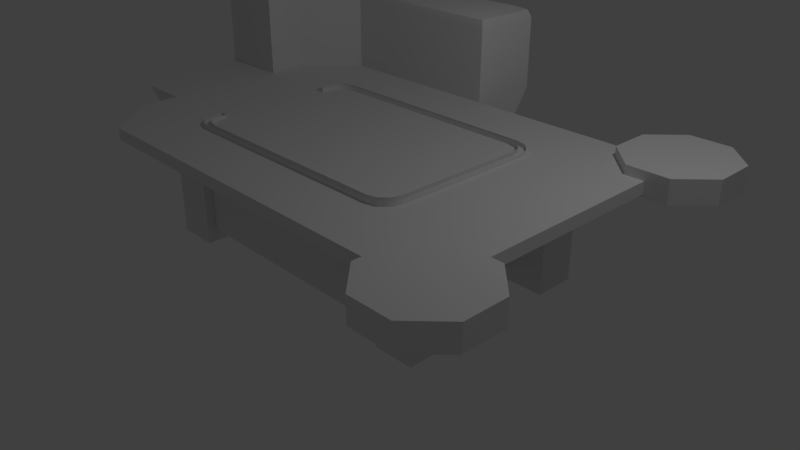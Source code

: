 # Source: RepairPad.blend  (saved by Blender 2.79.0; exported with 4.5.12 LTS)
import bpy
from mathutils import Matrix  # noqa: F401  (used for matrix-valued properties, if any)

bpy.ops.wm.read_factory_settings(use_empty=True)
scene = bpy.context.scene
scene.name = 'Scene'

# ---- collections
col_collection_1 = bpy.data.collections.new('Collection 1'); scene.collection.children.link(col_collection_1)

# ---- materials (node trees are filled in below, after node groups)
mat_material = bpy.data.materials.new('Material')
mat_material.alpha_threshold = 0.0
mat_material.use_transparent_shadow = False
mat_material.roughness = 0.5
mat_material.line_color = (0.0, 0.0, 0.0, 1.0)

# ---- node groups
ng_auto_smooth = bpy.data.node_groups.new('Auto Smooth', 'GeometryNodeTree')
_s = ng_auto_smooth.interface.new_socket(name='Geometry', in_out='OUTPUT', socket_type='NodeSocketGeometry')
_s = ng_auto_smooth.interface.new_socket(name='Geometry', in_out='INPUT', socket_type='NodeSocketGeometry')
_s = ng_auto_smooth.interface.new_socket(name='Angle', in_out='INPUT', socket_type='NodeSocketFloat')
_s.subtype = 'ANGLE'
_s.min_value = 0.0
_s.max_value = 3.142
ng_auto_smooth.is_modifier = True
_N = ng_auto_smooth.nodes; _L = ng_auto_smooth.links
n0 = _N.new('NodeGroupOutput'); n0.name = 'Group Output'; n0.location = (480, -100)
n1 = _N.new('NodeGroupInput'); n1.name = 'Group Input'; n1.location = (-420, -300)
n2 = _N.new('NodeGroupInput'); n2.name = 'Group Input.001'; n2.location = (-60, -100)
n3 = _N.new('GeometryNodeSetShadeSmooth'); n3.name = 'Set Shade Smooth'; n3.location = (120, -100)
n3.domain = 'EDGE'
n4 = _N.new('GeometryNodeSetShadeSmooth'); n4.name = 'Set Shade Smooth.001'; n4.location = (300, -100)
n5 = _N.new('GeometryNodeInputMeshEdgeAngle'); n5.name = 'Edge Angle'; n5.location = (-420, -220)
n6 = _N.new('GeometryNodeInputEdgeSmooth'); n6.name = 'Is Edge Smooth'; n6.location = (-60, -160)
n7 = _N.new('GeometryNodeInputShadeSmooth'); n7.name = 'Is Face Smooth'; n7.location = (-240, -340)
n8 = _N.new('FunctionNodeBooleanMath'); n8.name = 'Boolean Math'; n8.location = (-60, -220)
n9 = _N.new('FunctionNodeCompare'); n9.name = 'Compare'; n9.location = (-240, -180)
n9.operation = 'LESS_EQUAL'
_L.new(n5.outputs[0], n9.inputs[0])
_L.new(n4.outputs[0], n0.inputs[0])
_L.new(n1.outputs[1], n9.inputs[1])
_L.new(n9.outputs[0], n8.inputs[0])
_L.new(n7.outputs[0], n8.inputs[1])
_L.new(n2.outputs[0], n3.inputs[0])
_L.new(n6.outputs[0], n3.inputs[1])
_L.new(n3.outputs[0], n4.inputs[0])
_L.new(n8.outputs[0], n3.inputs[2])
n0.is_active_output = True

# ---- material node trees

# ---- world
world_world = bpy.data.worlds.new('World'); scene.world = world_world
world_world.color = (0.05088, 0.05088, 0.05088)
world_world.use_sun_shadow = False
world_world.sun_shadow_jitter_overblur = 0.0
world_world.cycles.sampling_method = 'MANUAL'

# ---- cameras
cam_camera = bpy.data.cameras.new('Camera')
cam_camera.clip_end = 100.0
cam_camera.lens = 35.0
cam_camera.sensor_width = 32.0
cam_camera.sensor_height = 18.0
cam_camera.ortho_scale = 7.314
cam_camera.dof.focus_distance = 0.0
cam_camera.dof.aperture_fstop = 128.0

# ---- lights
light_lamp = bpy.data.lights.new('Lamp', 'POINT')
light_lamp.transmission_factor = 0.0
light_lamp.cutoff_distance = 30.0
light_lamp.energy = 100.0
light_lamp.shadow_buffer_clip_start = 1.001
light_lamp.shadow_soft_size = 0.1
light_lamp.shadow_maximum_resolution = 0.006
light_lamp.use_absolute_resolution = True

# ---- meshes
me_cube_001 = bpy.data.meshes.new('Cube.001')
me_cube_001.from_pydata([(-1.798, -0.8343, 1.573), (-1.798, 0.7914, 1.573), (-1.798, -0.8343, 2.424), (-1.798, 0.7914, 2.424), (-2.208, -0.8343, 1.573), (-2.4, -0.6424, 1.573), (-2.304, -0.8086, 1.573), (-2.374, -0.7383, 1.573), (0.009721, -0.5561, 1.573), (-0.1822, -0.8343, 1.573), (-0.01599, -0.7383, 1.573), (-0.08624, -0.8086, 1.573), (-2.4, 0.5995, 1.573), (-2.208, 0.7914, 1.573), (-2.374, 0.6955, 1.573), (-2.304, 0.7657, 1.573), (-0.1822, 0.7914, 1.573), (0.009721, 0.5133, 1.573), (-0.08624, 0.7657, 1.573), (-0.01599, 0.6955, 1.573), (-2.208, 0.7914, 2.424), (-2.4, 0.5995, 2.424), (-2.304, 0.7657, 2.424), (-2.374, 0.6955, 2.424), (-2.4, -0.6424, 2.424), (-2.208, -0.8343, 2.424), (-2.374, -0.7383, 2.424), (-2.304, -0.8086, 2.424), (0.009721, 0.5133, 2.338), (-0.1822, 0.7914, 2.424), (-0.01599, 0.6955, 2.424), (-0.08624, 0.7657, 2.424), (-0.1822, -0.8343, 2.424), (0.009721, -0.5561, 2.338), (-0.08624, -0.8086, 2.424), (-0.01599, -0.7383, 2.424), (-1.77, -0.793, 2.569), (-1.77, 0.7502, 2.569), (-2.16, 0.7502, 2.569), (-2.342, 0.568, 2.569), (-2.251, 0.7257, 2.569), (-2.318, 0.6591, 2.569), (-2.342, -0.6108, 2.569), (-2.16, -0.793, 2.569), (-2.318, -0.7019, 2.569), (-2.251, -0.7686, 2.569), (-0.05486, 0.5133, 2.338), (-0.237, 0.7502, 2.569), (-0.07926, 0.6591, 2.569), (-0.1459, 0.7257, 2.569), (-0.237, -0.793, 2.569), (-0.05486, -0.5561, 2.338), (-0.1459, -0.7686, 2.569), (-0.07926, -0.7019, 2.569), (-1.77, -0.793, 1.566), (-1.77, 0.7502, 1.566), (-2.16, 0.7502, 1.566), (-2.342, 0.568, 1.566), (-2.251, 0.7257, 1.566), (-2.318, 0.6591, 1.566), (-2.342, -0.6108, 1.566), (-2.16, -0.793, 1.566), (-2.318, -0.7019, 1.566), (-2.251, -0.7686, 1.566), (-0.05486, 0.5133, 1.573), (-0.237, 0.7502, 1.566), (-0.07926, 0.6591, 1.566), (-0.1459, 0.7257, 1.566), (-0.237, -0.793, 1.566), (-0.05486, -0.5561, 1.573), (-0.1459, -0.7686, 1.566), (-0.07926, -0.7019, 1.566), (0.009721, 0.5995, 2.424), (0.009721, 0.5995, 1.573), (0.009721, -0.6424, 1.573), (0.009721, -0.6424, 2.424), (-0.05486, 0.568, 2.569), (-0.05486, -0.6108, 2.569), (-0.05486, 0.568, 1.573), (-0.05486, -0.6108, 1.573), (-1.262, -0.02143, 2.581), (-1.262, -0.02143, 2.569), (-1.798, -0.8343, 2.535), (-1.771, -0.7942, 2.581), (-1.794, -0.8289, 2.558), (-1.784, -0.8142, 2.575), (-1.771, 0.7513, 2.581), (-1.798, 0.7914, 2.535), (-1.784, 0.7714, 2.575), (-1.794, 0.7861, 2.558), (-2.161, 0.7513, 2.581), (-2.208, 0.7914, 2.535), (-2.185, 0.7714, 2.575), (-2.202, 0.7861, 2.558), (-2.4, 0.5995, 2.535), (-2.344, 0.5689, 2.581), (-2.392, 0.5954, 2.558), (-2.372, 0.5842, 2.575), (-2.304, 0.7657, 2.535), (-2.253, 0.7269, 2.581), (-2.297, 0.7605, 2.558), (-2.278, 0.7463, 2.575), (-2.374, 0.6955, 2.535), (-2.319, 0.6601, 2.581), (-2.367, 0.6907, 2.558), (-2.347, 0.6778, 2.575), (-2.344, -0.6117, 2.581), (-2.4, -0.6424, 2.535), (-2.372, -0.6271, 2.575), (-2.392, -0.6383, 2.558), (-2.208, -0.8343, 2.535), (-2.161, -0.7942, 2.581), (-2.202, -0.8289, 2.558), (-2.185, -0.8142, 2.575), (-2.319, -0.703, 2.581), (-2.374, -0.7383, 2.535), (-2.347, -0.7206, 2.575), (-2.367, -0.7336, 2.558), (-2.253, -0.7698, 2.581), (-2.304, -0.8086, 2.535), (-2.278, -0.7892, 2.575), (-2.297, -0.8034, 2.558), (-0.1822, 0.7914, 2.535), (-0.2355, 0.7513, 2.581), (-0.1893, 0.7861, 2.558), (-0.2088, 0.7714, 2.575), (-0.01599, 0.6955, 2.535), (-0.07745, 0.6601, 2.581), (-0.02423, 0.6907, 2.558), (-0.04672, 0.6778, 2.575), (-0.08624, 0.7657, 2.535), (-0.1442, 0.7269, 2.581), (-0.09401, 0.7605, 2.558), (-0.1152, 0.7463, 2.575), (-0.2355, -0.7942, 2.581), (-0.1822, -0.8343, 2.535), (-0.2088, -0.8142, 2.575), (-0.1893, -0.8289, 2.558), (-0.08624, -0.8086, 2.535), (-0.1442, -0.7698, 2.581), (-0.09401, -0.8034, 2.558), (-0.1152, -0.7892, 2.575), (-0.01599, -0.7383, 2.535), (-0.07745, -0.703, 2.581), (-0.02423, -0.7336, 2.558), (-0.04672, -0.7206, 2.575), (-0.053, 0.5689, 2.581), (0.009721, 0.5995, 2.535), (-0.02164, 0.5842, 2.575), (0.001318, 0.5954, 2.558), (0.009721, -0.6424, 2.535), (-0.053, -0.6117, 2.581), (0.001317, -0.6383, 2.558), (-0.02164, -0.6271, 2.575)], [], [(4, 0, 2, 25), (0, 9, 32, 2), (16, 1, 3, 29), (1, 13, 20, 3), (12, 5, 24, 21), (72, 73, 19, 30), (30, 19, 18, 31), (31, 18, 16, 29), (32, 9, 11, 34), (34, 11, 10, 35), (35, 10, 74, 75), (4, 25, 27, 6), (6, 27, 26, 7), (7, 26, 24, 5), (20, 13, 15, 22), (22, 15, 14, 23), (23, 14, 12, 21), (20, 22, 40, 38), (3, 20, 38, 37), (32, 34, 52, 50), (72, 30, 48, 76), (27, 25, 43, 45), (25, 2, 36, 43), (22, 23, 41, 40), (26, 27, 45, 44), (29, 3, 37, 47), (34, 35, 53, 52), (2, 32, 50, 36), (30, 31, 49, 48), (21, 24, 42, 39), (23, 21, 39, 41), (75, 72, 76, 77), (24, 26, 44, 42), (35, 75, 77, 53), (31, 29, 47, 49), (38, 40, 58, 56), (49, 47, 65, 67), (47, 37, 55, 65), (40, 41, 59, 58), (50, 52, 70, 68), (41, 39, 57, 59), (52, 53, 71, 70), (43, 36, 54, 61), (53, 77, 79, 71), (39, 42, 60, 57), (45, 43, 61, 63), (36, 50, 68, 54), (44, 45, 63, 62), (76, 48, 66, 78), (42, 44, 62, 60), (48, 49, 67, 66), (37, 38, 56, 55), (28, 17, 73, 72), (8, 33, 75, 74), (33, 28, 72, 75), (46, 51, 77, 76), (51, 69, 79, 77), (64, 46, 76, 78), (28, 46, 64, 17), (33, 51, 46, 28), (8, 69, 51, 33), (86, 80, 123), (143, 80, 139), (131, 80, 127), (118, 80, 114), (134, 80, 83), (114, 80, 106), (123, 80, 131), (20, 91, 87, 3), (151, 80, 143), (90, 80, 86), (139, 80, 134), (103, 80, 99), (106, 80, 95), (111, 80, 118), (151, 146, 80), (127, 80, 146), (95, 80, 103), (31, 130, 126, 30), (3, 87, 122, 29), (22, 98, 91, 20), (29, 122, 130, 31), (99, 80, 90), (23, 102, 98, 22), (34, 138, 135, 32), (21, 94, 102, 23), (35, 142, 138, 34), (2, 82, 110, 25), (75, 150, 142, 35), (24, 107, 94, 21), (25, 110, 119, 27), (32, 135, 82, 2), (27, 119, 115, 26), (30, 126, 147, 72), (75, 72, 147, 150), (26, 115, 107, 24), (39, 41, 81), (53, 52, 81), (36, 43, 81), (77, 53, 81), (42, 39, 81), (43, 45, 81), (50, 36, 81), (45, 44, 81), (48, 76, 81), (76, 77, 81), (44, 42, 81), (49, 48, 81), (38, 37, 81), (40, 38, 81), (47, 49, 81), (37, 47, 81), (41, 40, 81), (52, 50, 81), (127, 146, 148, 129), (129, 148, 149, 128), (128, 149, 147, 126), (131, 127, 129, 133), (133, 129, 128, 132), (132, 128, 126, 130), (123, 131, 133, 125), (125, 133, 132, 124), (124, 132, 130, 122), (139, 134, 136, 141), (141, 136, 137, 140), (140, 137, 135, 138), (143, 139, 141, 145), (145, 141, 140, 144), (144, 140, 138, 142), (151, 143, 145, 153), (153, 145, 144, 152), (152, 144, 142, 150), (111, 118, 120, 113), (113, 120, 121, 112), (112, 121, 119, 110), (118, 114, 116, 120), (120, 116, 117, 121), (121, 117, 115, 119), (114, 106, 108, 116), (116, 108, 109, 117), (117, 109, 107, 115), (99, 90, 92, 101), (101, 92, 93, 100), (100, 93, 91, 98), (103, 99, 101, 105), (105, 101, 100, 104), (104, 100, 98, 102), (95, 103, 105, 97), (97, 105, 104, 96), (96, 104, 102, 94), (83, 111, 113, 85), (85, 113, 112, 84), (84, 112, 110, 82), (106, 95, 97, 108), (108, 97, 96, 109), (109, 96, 94, 107), (134, 83, 85, 136), (136, 85, 84, 137), (137, 84, 82, 135), (146, 151, 153, 148), (148, 153, 152, 149), (149, 152, 150, 147), (90, 86, 88, 92), (92, 88, 89, 93), (93, 89, 87, 91), (86, 123, 125, 88), (88, 125, 124, 89), (89, 124, 122, 87), (83, 80, 111)])
me_cube_001.polygons.foreach_set('use_smooth', [True] * 169)
me_cube_001.materials.append(mat_material)
me_cube_001.use_remesh_preserve_volume = False
me_cube_001.use_remesh_preserve_attributes = False
me_cube_001.use_mirror_vertex_groups = False
me_cube_001.update()
me_cube = bpy.data.meshes.new('Cube')
me_cube.from_pydata([(3.0, 2.0, 1.415), (3.0, -2.0, 1.415), (3.0, 2.0, 1.573), (3.0, -2.0, 1.573), (-2.4, -2.0, 1.415), (-2.4, 2.0, 1.573), (-2.4, -2.0, 1.573), (3.0, 1.333, 1.415), (3.0, -1.333, 1.415), (-3.0, -1.333, 1.415), (3.0, 1.333, 1.573), (3.0, -1.333, 1.573), (-3.0, -1.333, 1.573), (-2.4, 1.333, 1.573), (-2.4, -1.333, 1.573), (-2.4, -1.333, 1.415), (-2.4, 1.333, 0.9414), (3.024, 1.987, 1.386), (3.024, 1.987, 1.693), (2.75, 2.649, 1.386), (2.75, 2.649, 1.693), (3.298, 2.649, 1.386), (3.298, 2.649, 1.693), (3.686, 2.261, 1.386), (3.686, 2.261, 1.693), (3.686, 1.713, 1.386), (3.686, 1.713, 1.693), (3.298, 1.325, 1.386), (3.298, 1.325, 1.693), (2.75, 1.325, 1.386), (2.75, 1.325, 1.693), (2.362, 1.713, 1.386), (2.362, 1.713, 1.693), (2.362, 2.261, 1.386), (2.362, 2.261, 1.693), (3.024, -1.992, 1.386), (3.024, -1.992, 1.693), (2.75, -1.33, 1.386), (2.75, -1.33, 1.693), (3.298, -1.33, 1.386), (3.298, -1.33, 1.693), (3.686, -1.718, 1.386), (3.686, -1.718, 1.693), (3.686, -2.266, 1.386), (3.686, -2.266, 1.693), (3.298, -2.654, 1.386), (3.298, -2.654, 1.693), (2.75, -2.654, 1.386), (2.75, -2.654, 1.693), (2.362, -2.266, 1.386), (2.362, -2.266, 1.693), (2.362, -1.718, 1.386), (2.362, -1.718, 1.693), (0.009722, 2.0, 0.9414), (0.009721, -2.0, 1.415), (0.009722, 2.0, 1.573), (0.00972, -2.0, 1.573), (0.009721, 1.333, 0.9414), (0.009721, -1.333, 1.415), (0.009721, 1.333, 1.573), (0.00972, -1.333, 1.573), (3.0, -0.8343, 1.415), (-2.569, -0.7144, 0.943), (3.0, -0.8343, 1.573), (-3.0, -0.8343, 1.573), (-2.4, -0.8343, 0.9414), (0.008325, 2.569, 0.943), (-2.055, 2.569, 0.943), (0.009722, 3.0, 1.573), (-2.4, 3.0, 1.573), (-2.4, 2.0, 0.9414), (-2.661, 2.318, 0.943), (-3.107, 2.707, 1.573), (-3.174, 1.747, 0.943), (-3.707, 2.04, 1.573), (-3.0, 1.333, 1.573), (-3.0, 1.333, 0.9414), (-3.425, 1.142, 0.943), (-4.0, 1.333, 1.573), (2.327, -1.333, 1.573), (2.327, 1.333, 1.573), (2.327, 2.0, 1.415), (2.327, -2.0, 1.415), (2.327, 2.0, 1.573), (2.327, -2.0, 1.573), (2.327, 1.333, 1.415), (2.327, -1.333, 1.415), (2.327, -0.8343, 1.415), (2.327, -0.8343, 1.573), (-2.218, -0.8343, 0.9414), (-2.218, 1.333, 0.9414), (0.007367, 1.333, 0.9414), (0.007366, -1.333, 0.9414), (-2.218, -1.333, 0.9414), (2.147, 1.333, 0.9414), (2.147, -1.333, 0.9414), (0.007366, -0.8343, 0.9414), (2.147, -0.8343, 0.9414), (-1.798, 2.0, 0.9414), (-1.798, -2.0, 1.415), (-1.798, 2.0, 1.573), (-1.798, -2.0, 1.573), (-1.798, 1.333, 0.9414), (-1.798, -1.333, 1.415), (-1.798, 1.333, 1.573), (-1.798, -1.333, 1.573), (-1.539, 2.569, 0.943), (-1.798, 3.0, 1.573), (-1.662, 1.333, 0.9414), (-1.662, -1.333, 0.9414), (-1.662, -0.8343, 0.9414), (1.748, 2.0, 1.415), (1.748, -2.0, 1.415), (1.748, 2.0, 1.573), (1.748, -2.0, 1.573), (1.748, 1.333, 1.415), (1.748, -1.333, 1.415), (1.748, -1.333, 1.573), (1.748, 1.333, 1.573), (1.748, -0.8343, 1.573), (1.612, 1.333, 0.9414), (1.612, -1.333, 0.9414), (1.612, -0.8343, 0.9414), (-3.0, 0.7914, 0.9414), (-2.4, 0.7914, 0.9414), (3.0, 0.7914, 1.415), (3.0, 0.7914, 1.573), (2.327, 0.7914, 1.573), (2.327, 0.7914, 1.415), (-2.218, 0.7914, 0.9414), (0.007366, 0.7914, 0.9414), (2.147, 0.7914, 0.9414), (-1.662, 0.7914, 0.9414), (1.612, 0.7914, 0.9414), (1.748, 0.7914, 1.573), (-2.218, 0.7914, -0.001448), (-2.218, 1.333, -0.001448), (-1.662, 1.333, -0.001448), (-1.662, -1.333, -0.001448), (-2.218, -1.333, -0.001448), (-2.218, -0.8343, -0.001448), (-1.662, -0.8343, -0.001448), (2.147, 0.7914, -0.001448), (2.147, 1.333, -0.001448), (2.147, -1.333, -0.001448), (2.147, -0.8343, -0.001448), (-1.662, 0.7914, -0.001448), (1.612, 1.333, -0.001448), (1.612, -1.333, -0.001448), (1.612, -0.8343, -0.001448), (1.612, 0.7914, -0.001448), (-3.425, 0.677, 0.943), (-4.0, 0.7906, 1.573), (-3.0, 0.7906, 1.573), (-3.0, 0.7906, 0.9414), (-1.798, 2.0, 2.567), (-1.798, 2.144, 2.712), (-1.798, 2.042, 2.669), (-2.464, 2.144, 2.712), (-2.4, 2.0, 2.567), (-2.419, 2.042, 2.669), (-1.798, 2.85, 2.712), (-1.798, 3.0, 2.567), (-1.798, 2.956, 2.669), (-2.4, 3.0, 2.567), (-2.4, 2.85, 2.712), (-2.4, 2.956, 2.669), (-0.1343, 2.144, 2.712), (0.009722, 2.0, 2.567), (-0.03247, 2.042, 2.669), (0.009722, 3.0, 2.567), (-0.1343, 2.85, 2.712), (-0.03247, 2.956, 2.669), (-3.107, 2.707, 2.567), (-3.001, 2.601, 2.712), (-3.076, 2.676, 2.669), (-3.707, 2.04, 2.567), (-3.601, 1.935, 2.712), (-3.676, 2.009, 2.669), (-3.144, 1.389, 2.712), (-3.0, 1.333, 2.567), (-3.042, 1.35, 2.669), (-4.0, 1.333, 2.567), (-3.85, 1.333, 2.712), (-3.956, 1.333, 2.669), (-4.0, 0.7906, 2.567), (-3.85, 0.912, 2.712), (-3.956, 0.818, 2.669), (-3.0, 0.7906, 2.567), (-3.144, 0.912, 2.712), (-3.042, 0.818, 2.669), (-4.0, -0.5663, 1.573), (-3.732, -0.8343, 1.573), (-3.196, -0.7144, 0.943), (-3.425, -0.4849, 0.943)], [(70, 5)], [(9, 4, 6, 12), (14, 12, 6), (8, 11, 3, 1), (70, 16, 76), (99, 101, 6, 4), (105, 14, 6, 101), (103, 99, 4, 15), (98, 102, 16, 70), (15, 65, 89, 93), (100, 5, 13, 104), (9, 15, 4), (0, 2, 10, 7), (61, 63, 11, 8), (75, 13, 5), (75, 5, 159, 180), (65, 15, 9, 62), (17, 19, 21), (18, 22, 20), (19, 20, 22, 21), (17, 21, 23), (18, 24, 22), (21, 22, 24, 23), (17, 23, 25), (18, 26, 24), (23, 24, 26, 25), (17, 25, 27), (18, 28, 26), (25, 26, 28, 27), (17, 27, 29), (18, 30, 28), (27, 28, 30, 29), (17, 29, 31), (18, 32, 30), (29, 30, 32, 31), (17, 31, 33), (18, 34, 32), (31, 32, 34, 33), (17, 33, 19), (18, 20, 34), (33, 34, 20, 19), (35, 37, 39), (36, 40, 38), (37, 38, 40, 39), (35, 39, 41), (36, 42, 40), (39, 40, 42, 41), (35, 41, 43), (36, 44, 42), (41, 42, 44, 43), (35, 43, 45), (36, 46, 44), (43, 44, 46, 45), (35, 45, 47), (36, 48, 46), (45, 46, 48, 47), (35, 47, 49), (36, 50, 48), (47, 48, 50, 49), (35, 49, 51), (36, 52, 50), (49, 50, 52, 51), (35, 51, 37), (36, 38, 52), (51, 52, 38, 37), (113, 55, 59, 118), (87, 86, 95, 97), (111, 115, 57, 53), (116, 112, 54, 58), (117, 60, 56, 114), (112, 114, 56, 54), (113, 111, 53, 55), (116, 58, 92, 121), (124, 65, 62, 123), (125, 126, 63, 61), (9, 12, 64, 62), (102, 57, 91, 108), (107, 106, 67, 69), (98, 70, 67, 106), (55, 53, 66, 68), (68, 107, 162, 170), (69, 67, 71, 72), (67, 70, 71), (71, 70, 76, 73), (72, 71, 73, 74), (151, 194, 191, 152), (73, 76, 77), (74, 73, 77, 78), (156, 167, 171, 161), (126, 127, 88, 63), (125, 61, 87, 128), (2, 0, 81, 83), (1, 3, 84, 82), (11, 79, 84, 3), (8, 1, 82, 86), (0, 7, 85, 81), (61, 8, 86, 87), (2, 83, 80, 10), (63, 88, 79, 11), (108, 132, 146, 137), (122, 121, 92, 96), (133, 122, 96, 130), (132, 110, 89, 129), (103, 15, 93, 109), (124, 16, 90, 129), (128, 87, 97, 131), (115, 85, 94, 120), (58, 103, 109, 92), (130, 96, 110, 132), (96, 92, 109, 110), (53, 98, 106, 66), (55, 68, 170, 168), (68, 66, 106, 107), (16, 102, 108, 90), (55, 100, 104, 59), (53, 57, 102, 98), (58, 54, 99, 103), (60, 105, 101, 56), (54, 56, 101, 99), (57, 115, 120, 91), (131, 97, 122, 133), (120, 94, 143, 147), (127, 134, 119, 88), (86, 116, 121, 95), (83, 81, 111, 113), (82, 84, 114, 112), (79, 117, 114, 84), (86, 82, 112, 116), (81, 85, 115, 111), (83, 113, 118, 80), (88, 119, 117, 79), (80, 118, 134, 127), (132, 129, 135, 146), (91, 130, 132, 108), (85, 128, 131, 94), (65, 124, 129, 89), (90, 108, 137, 136), (120, 133, 130, 91), (7, 125, 128, 85), (10, 80, 127, 126), (7, 10, 126, 125), (16, 124, 123, 76), (141, 138, 139, 140), (145, 144, 148, 149), (143, 142, 150, 147), (137, 146, 135, 136), (89, 110, 141, 140), (109, 93, 139, 138), (95, 121, 148, 144), (110, 109, 138, 141), (94, 131, 142, 143), (122, 97, 145, 149), (131, 133, 150, 142), (97, 95, 144, 145), (133, 120, 147, 150), (93, 89, 140, 139), (121, 122, 149, 148), (129, 90, 136, 135), (107, 69, 164, 162), (158, 156, 161, 165), (158, 174, 177, 179), (74, 78, 182, 176), (100, 55, 168, 155), (179, 177, 183), (69, 72, 173, 164), (78, 152, 185, 182), (179, 183, 186, 189), (72, 74, 176, 173), (158, 165, 174), (153, 75, 180, 188), (78, 77, 151, 152), (77, 76, 154, 151), (76, 75, 153, 154), (156, 158, 160, 157), (157, 160, 159, 155), (162, 164, 166, 163), (163, 166, 165, 161), (168, 170, 172, 169), (169, 172, 171, 167), (164, 173, 175, 166), (166, 175, 174, 165), (173, 176, 178, 175), (175, 178, 177, 174), (176, 182, 184, 178), (178, 184, 183, 177), (186, 183, 184, 187), (187, 184, 182, 185), (167, 156, 157, 169), (169, 157, 155, 168), (170, 162, 163, 172), (172, 163, 161, 171), (180, 159, 160, 181), (181, 160, 158, 179), (186, 187, 190, 189), (187, 185, 188, 190), (188, 185, 152, 153), (179, 189, 190, 181), (181, 190, 188, 180), (5, 100, 155, 159), (154, 62, 193, 194, 151), (64, 153, 152, 191, 192), (191, 194, 193, 192), (62, 64, 192, 193), (12, 117, 118, 75)])
me_cube.polygons.foreach_set('use_smooth', [1, 1, 1, 1, 1, 1, 1, 1, 1, 1, 1, 1, 1, 1, 1, 1, 1, 1, 1, 1, 1, 1, 1, 1, 1, 1, 1, 1, 1, 1, 1, 1, 1, 1, 1, 1, 1, 1, 1, 1, 1, 1, 1, 1, 1, 1, 1, 1, 1, 1, 1, 1, 1, 1, 1, 1, 1, 1, 1, 1, 1, 1, 1, 1, 1, 1, 1, 1, 1, 1, 1, 1, 1, 1, 1, 1, 1, 1, 1, 1, 1, 1, 1, 1, 1, 1, 1, 1, 1, 1, 1, 1, 1, 1, 1, 1, 1, 1, 1, 1, 1, 1, 1, 1, 1, 1, 1, 1, 1, 1, 1, 1, 1, 1, 1, 1, 1, 1, 1, 1, 1, 1, 1, 1, 1, 1, 1, 1, 1, 1, 1, 1, 1, 1, 1, 1, 1, 1, 1, 1, 1, 1, 1, 1, 1, 1, 1, 1, 1, 1, 1, 1, 1, 1, 1, 1, 1, 1, 1, 1, 1, 1, 1, 1, 1, 1, 1, 1, 1, 1, 1, 1, 1, 1, 1, 1, 1, 1, 1, 1, 1, 1, 1, 1, 1, 1, 1, 1, 1, 1, 1, 1, 1, 1, 1, 1, 1, 1, 0, 0, 1, 1, 0])
me_cube.materials.append(mat_material)
me_cube.use_remesh_preserve_volume = False
me_cube.use_remesh_preserve_attributes = False
me_cube.use_mirror_vertex_groups = False
me_cube.update()

# ---- objects
ob_cube_001 = bpy.data.objects.new('Cube.001', me_cube_001)
ob_cube = bpy.data.objects.new('Cube', me_cube)
ob_lamp = bpy.data.objects.new('Lamp', light_lamp)
ob_camera = bpy.data.objects.new('Camera', cam_camera)

# ---- transforms, parenting, visibility, modifiers, constraints
ob_cube_001.location = (-1.869, 2.411e-08, 3.936)
ob_cube_001.rotation_euler = (-3.142, -2.849e-14, 3.142)
ob_cube_001.scale = (1.47, 1.47, 1.47)
ob_cube_001.lock_rotations_4d = False
ob_cube_001.empty_display_type = 'ARROWS'
ob_cube_001.lineart.crease_threshold = 0.0
_m = ob_cube_001.modifiers.new('Auto Smooth', 'NODES')
_m.node_group = ng_auto_smooth
_gi = [s.identifier for s in ng_auto_smooth.interface.items_tree if s.item_type == 'SOCKET' and s.in_out == 'INPUT']
_m[_gi[1]] = 0.7575  # Angle
ob_cube.location = (0.0, 0.0, 0.0)
ob_cube.lock_rotations_4d = False
ob_cube.empty_display_type = 'ARROWS'
ob_cube.lineart.crease_threshold = 0.0
_m = ob_cube.modifiers.new('Auto Smooth', 'NODES')
_m.node_group = ng_auto_smooth
_gi = [s.identifier for s in ng_auto_smooth.interface.items_tree if s.item_type == 'SOCKET' and s.in_out == 'INPUT']
_m[_gi[1]] = 0.7575  # Angle
ob_lamp.location = (4.076, 1.005, 5.904)
ob_lamp.rotation_euler = (0.6503, 0.05522, 1.866)
ob_lamp.lock_rotations_4d = False
ob_lamp.empty_display_type = 'ARROWS'
ob_lamp.color = (0.0, 0.0, 0.0, 0.0)
ob_lamp.lineart.crease_threshold = 0.0
ob_camera.location = (7.481, -6.508, 5.344)
ob_camera.rotation_euler = (1.109, 0.0, 0.8149)
ob_camera.lock_rotations_4d = False
ob_camera.empty_display_type = 'ARROWS'
ob_camera.color = (0.0, 0.0, 0.0, 0.0)
ob_camera.display_type = 'WIRE'
ob_camera.lineart.crease_threshold = 0.0

# ---- collection membership
col_collection_1.objects.link(ob_cube_001)
col_collection_1.objects.link(ob_cube)
col_collection_1.objects.link(ob_lamp)
col_collection_1.objects.link(ob_camera)

# ---- scene / render settings (as saved in the file)
scene.camera = ob_camera
scene.frame_start = 1; scene.frame_end = 250; scene.frame_set(1)
scene.render.engine = 'BLENDER_EEVEE_NEXT'
scene.render.resolution_percentage = 50
scene.render.dither_intensity = 0.0
scene.cycles.use_denoising = False
scene.cycles.samples = 128
scene.cycles.sampling_pattern = 'TABULATED_SOBOL'
scene.cycles.use_adaptive_sampling = False
scene.cycles.use_light_tree = False
scene.cycles.blur_glossy = 0.0
scene.cycles.sample_clamp_indirect = 0.0
scene.view_settings.view_transform = 'Standard'
bpy.context.view_layer.update()
